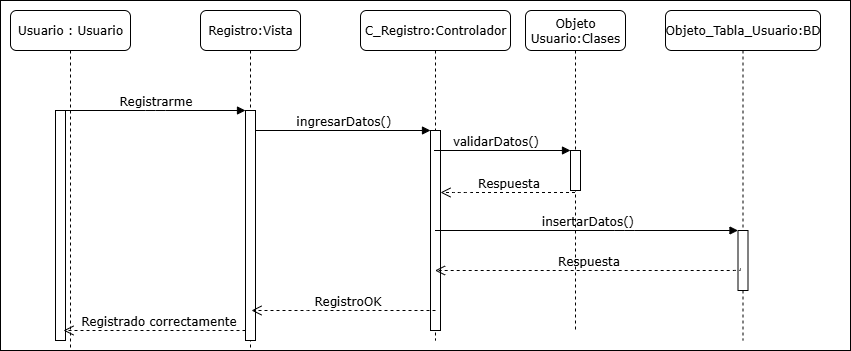

The diagram above was exported from draw.io. Its source (the exported page's mxGraphModel, read from the mxfile embedded in the PNG):
<mxGraphModel dx="1426" dy="785" grid="1" gridSize="10" guides="1" tooltips="1" connect="1" arrows="1" fold="1" page="1" pageScale="1" pageWidth="1100" pageHeight="850" background="none" math="0" shadow="0">
  <root>
    <mxCell id="0" />
    <mxCell id="1" parent="0" />
    <mxCell id="5yB9abvb0Np2FGrC4anv-11" value="" style="rounded=0;whiteSpace=wrap;html=1;" vertex="1" parent="1">
      <mxGeometry x="70" y="70" width="850" height="350" as="geometry" />
    </mxCell>
    <mxCell id="5yB9abvb0Np2FGrC4anv-2" value="Objeto_Tabla_Usuario:BD" style="shape=umlLifeline;perimeter=lifelinePerimeter;whiteSpace=wrap;html=1;container=1;collapsible=0;recursiveResize=0;outlineConnect=0;rounded=1;shadow=0;comic=0;labelBackgroundColor=none;strokeWidth=1;fontFamily=Verdana;fontSize=12;align=center;" vertex="1" parent="1">
      <mxGeometry x="735" y="80" width="155" height="330" as="geometry" />
    </mxCell>
    <mxCell id="7baba1c4bc27f4b0-19" value="" style="html=1;points=[];perimeter=orthogonalPerimeter;rounded=0;shadow=0;comic=0;labelBackgroundColor=none;strokeWidth=1;fontFamily=Verdana;fontSize=12;align=center;" parent="5yB9abvb0Np2FGrC4anv-2" vertex="1">
      <mxGeometry x="72.5" y="220" width="10" height="60" as="geometry" />
    </mxCell>
    <mxCell id="7baba1c4bc27f4b0-2" value="Registro:Vista" style="shape=umlLifeline;perimeter=lifelinePerimeter;whiteSpace=wrap;html=1;container=1;collapsible=0;recursiveResize=0;outlineConnect=0;rounded=1;shadow=0;comic=0;labelBackgroundColor=none;strokeWidth=1;fontFamily=Verdana;fontSize=12;align=center;" parent="1" vertex="1">
      <mxGeometry x="270" y="80" width="100" height="340" as="geometry" />
    </mxCell>
    <mxCell id="7baba1c4bc27f4b0-10" value="" style="html=1;points=[];perimeter=orthogonalPerimeter;rounded=0;shadow=0;comic=0;labelBackgroundColor=none;strokeWidth=1;fontFamily=Verdana;fontSize=12;align=center;" parent="7baba1c4bc27f4b0-2" vertex="1">
      <mxGeometry x="45" y="100" width="10" height="230" as="geometry" />
    </mxCell>
    <mxCell id="7baba1c4bc27f4b0-3" value="C_Registro:Controlador" style="shape=umlLifeline;perimeter=lifelinePerimeter;whiteSpace=wrap;html=1;container=1;collapsible=0;recursiveResize=0;outlineConnect=0;rounded=1;shadow=0;comic=0;labelBackgroundColor=none;strokeWidth=1;fontFamily=Verdana;fontSize=12;align=center;" parent="1" vertex="1">
      <mxGeometry x="430" y="80" width="150" height="330" as="geometry" />
    </mxCell>
    <mxCell id="7baba1c4bc27f4b0-13" value="" style="html=1;points=[];perimeter=orthogonalPerimeter;rounded=0;shadow=0;comic=0;labelBackgroundColor=none;strokeWidth=1;fontFamily=Verdana;fontSize=12;align=center;" parent="7baba1c4bc27f4b0-3" vertex="1">
      <mxGeometry x="70" y="120" width="10" height="200" as="geometry" />
    </mxCell>
    <mxCell id="7baba1c4bc27f4b0-4" value="Objeto Usuario:Clases" style="shape=umlLifeline;perimeter=lifelinePerimeter;whiteSpace=wrap;html=1;container=1;collapsible=0;recursiveResize=0;outlineConnect=0;rounded=1;shadow=0;comic=0;labelBackgroundColor=none;strokeWidth=1;fontFamily=Verdana;fontSize=12;align=center;" parent="1" vertex="1">
      <mxGeometry x="595" y="80" width="100" height="320" as="geometry" />
    </mxCell>
    <mxCell id="7baba1c4bc27f4b0-16" value="" style="html=1;points=[];perimeter=orthogonalPerimeter;rounded=0;shadow=0;comic=0;labelBackgroundColor=none;strokeWidth=1;fontFamily=Verdana;fontSize=12;align=center;" parent="7baba1c4bc27f4b0-4" vertex="1">
      <mxGeometry x="45" y="140" width="10" height="40" as="geometry" />
    </mxCell>
    <mxCell id="7baba1c4bc27f4b0-8" value="Usuario : Usuario" style="shape=umlLifeline;perimeter=lifelinePerimeter;whiteSpace=wrap;html=1;container=1;collapsible=0;recursiveResize=0;outlineConnect=0;rounded=1;shadow=0;comic=0;labelBackgroundColor=none;strokeWidth=1;fontFamily=Verdana;fontSize=12;align=center;" parent="1" vertex="1">
      <mxGeometry x="80" y="80" width="120" height="340" as="geometry" />
    </mxCell>
    <mxCell id="7baba1c4bc27f4b0-9" value="" style="html=1;points=[];perimeter=orthogonalPerimeter;rounded=0;shadow=0;comic=0;labelBackgroundColor=none;strokeWidth=1;fontFamily=Verdana;fontSize=12;align=center;" parent="7baba1c4bc27f4b0-8" vertex="1">
      <mxGeometry x="45" y="100" width="10" height="230" as="geometry" />
    </mxCell>
    <mxCell id="7baba1c4bc27f4b0-17" value="validarDatos()" style="html=1;verticalAlign=bottom;endArrow=block;labelBackgroundColor=none;fontFamily=Verdana;fontSize=12;edgeStyle=elbowEdgeStyle;elbow=vertical;exitX=1.1;exitY=0.1;exitDx=0;exitDy=0;exitPerimeter=0;" parent="1" source="7baba1c4bc27f4b0-13" target="7baba1c4bc27f4b0-16" edge="1">
      <mxGeometry relative="1" as="geometry">
        <mxPoint x="510" y="220" as="sourcePoint" />
        <Array as="points">
          <mxPoint x="500" y="220" />
        </Array>
      </mxGeometry>
    </mxCell>
    <mxCell id="7baba1c4bc27f4b0-20" value="insertarDatos()" style="html=1;verticalAlign=bottom;endArrow=block;entryX=0;entryY=0;labelBackgroundColor=none;fontFamily=Verdana;fontSize=12;edgeStyle=elbowEdgeStyle;elbow=vertical;" parent="1" source="7baba1c4bc27f4b0-3" target="7baba1c4bc27f4b0-19" edge="1">
      <mxGeometry relative="1" as="geometry">
        <mxPoint x="650" y="230" as="sourcePoint" />
      </mxGeometry>
    </mxCell>
    <mxCell id="7baba1c4bc27f4b0-21" value="Respuesta" style="html=1;verticalAlign=bottom;endArrow=open;dashed=1;endSize=8;labelBackgroundColor=none;fontFamily=Verdana;fontSize=12;edgeStyle=elbowEdgeStyle;elbow=vertical;exitX=0.25;exitY=0.633;exitDx=0;exitDy=0;exitPerimeter=0;" parent="1" source="7baba1c4bc27f4b0-19" target="7baba1c4bc27f4b0-3" edge="1">
      <mxGeometry relative="1" as="geometry">
        <mxPoint x="460" y="343" as="targetPoint" />
        <Array as="points">
          <mxPoint x="730" y="340" />
          <mxPoint x="700" y="260" />
        </Array>
        <mxPoint x="781" y="340" as="sourcePoint" />
      </mxGeometry>
    </mxCell>
    <mxCell id="7baba1c4bc27f4b0-30" value="Registrado correctamente" style="html=1;verticalAlign=bottom;endArrow=open;dashed=1;endSize=8;labelBackgroundColor=none;fontFamily=Verdana;fontSize=12;edgeStyle=elbowEdgeStyle;elbow=vertical;" parent="1" source="7baba1c4bc27f4b0-10" edge="1">
      <mxGeometry x="-0.0418" relative="1" as="geometry">
        <mxPoint x="133" y="400" as="targetPoint" />
        <Array as="points">
          <mxPoint x="210" y="400" />
        </Array>
        <mxPoint x="870" y="600" as="sourcePoint" />
        <mxPoint as="offset" />
      </mxGeometry>
    </mxCell>
    <mxCell id="7baba1c4bc27f4b0-11" value="Registrarme" style="html=1;verticalAlign=bottom;endArrow=block;entryX=0;entryY=0;labelBackgroundColor=none;fontFamily=Verdana;fontSize=12;edgeStyle=elbowEdgeStyle;elbow=vertical;" parent="1" source="7baba1c4bc27f4b0-9" target="7baba1c4bc27f4b0-10" edge="1">
      <mxGeometry relative="1" as="geometry">
        <mxPoint x="220" y="190" as="sourcePoint" />
      </mxGeometry>
    </mxCell>
    <mxCell id="7baba1c4bc27f4b0-14" value="ingresarDatos()" style="html=1;verticalAlign=bottom;endArrow=block;entryX=0;entryY=0;labelBackgroundColor=none;fontFamily=Verdana;fontSize=12;edgeStyle=elbowEdgeStyle;elbow=vertical;" parent="1" source="7baba1c4bc27f4b0-10" target="7baba1c4bc27f4b0-13" edge="1">
      <mxGeometry relative="1" as="geometry">
        <mxPoint x="370" y="200" as="sourcePoint" />
      </mxGeometry>
    </mxCell>
    <mxCell id="5yB9abvb0Np2FGrC4anv-7" value="Respuesta" style="html=1;verticalAlign=bottom;endArrow=open;dashed=1;endSize=8;labelBackgroundColor=none;fontFamily=Verdana;fontSize=12;edgeStyle=elbowEdgeStyle;elbow=horizontal;entryX=1;entryY=0.31;entryDx=0;entryDy=0;entryPerimeter=0;" edge="1" parent="1" source="7baba1c4bc27f4b0-4" target="7baba1c4bc27f4b0-13">
      <mxGeometry relative="1" as="geometry">
        <mxPoint x="520" y="320" as="targetPoint" />
        <Array as="points">
          <mxPoint x="530" y="262" />
          <mxPoint x="770" y="240" />
        </Array>
        <mxPoint x="796" y="318" as="sourcePoint" />
      </mxGeometry>
    </mxCell>
    <mxCell id="5yB9abvb0Np2FGrC4anv-8" value="RegistroOK" style="html=1;verticalAlign=bottom;endArrow=open;dashed=1;endSize=8;labelBackgroundColor=none;fontFamily=Verdana;fontSize=12;edgeStyle=elbowEdgeStyle;elbow=vertical;exitX=0.5;exitY=0.9;exitDx=0;exitDy=0;exitPerimeter=0;" edge="1" parent="1" source="7baba1c4bc27f4b0-13">
      <mxGeometry x="-0.0418" relative="1" as="geometry">
        <mxPoint x="321" y="380" as="targetPoint" />
        <Array as="points">
          <mxPoint x="367" y="380" />
        </Array>
        <mxPoint x="440" y="380" as="sourcePoint" />
        <mxPoint as="offset" />
      </mxGeometry>
    </mxCell>
  </root>
</mxGraphModel>